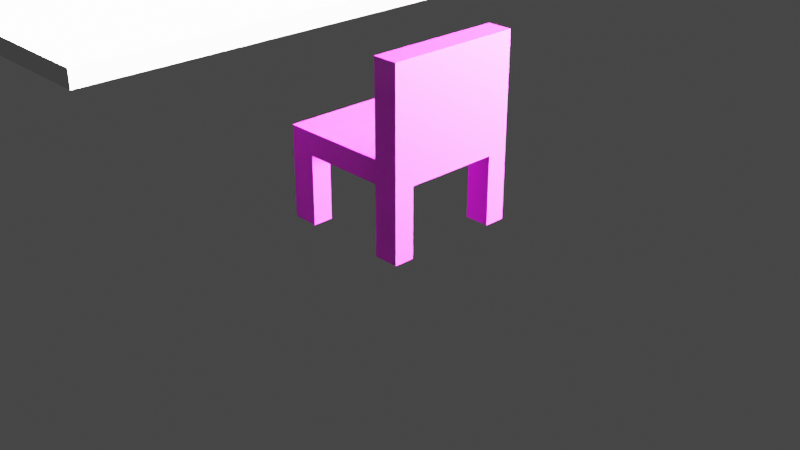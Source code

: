 # Source: chair2.blend  (saved by Blender 2.83.19; exported with 4.5.12 LTS)
import bpy
from mathutils import Matrix  # noqa: F401  (used for matrix-valued properties, if any)

bpy.ops.wm.read_factory_settings(use_empty=True)
scene = bpy.context.scene
scene.name = 'Scene'

# ---- collections
col_collection = bpy.data.collections.new('Collection'); scene.collection.children.link(col_collection)

# ---- images (referenced by path relative to the original .blend; pixels are not part of the script)
import os
ASSET_DIR = os.environ.get("B2B_ASSET_DIR", "")  # directory of the original .blend (textures are referenced by path, not embedded)
HERE = os.path.dirname(os.path.abspath(__file__))  # packed textures are extracted next to this script under _unpacked/

def load_image(name, relpath, width, height, colorspace="sRGB"):
    """Load a texture the original file referenced (path relative to the .blend, or extracted next to this script)."""
    p = next((c for c in (os.path.join(HERE, relpath), os.path.join(ASSET_DIR, relpath)) if relpath and os.path.exists(c)), "")
    if p:
        img = bpy.data.images.load(p, check_existing=True)
        img.name = name
    else:  # same state as the original file: an image datablock whose file is absent (Cycles renders it pink)
        img = bpy.data.images.new(name, width, height)
        img.source = "FILE"
        img.filepath = "//" + (relpath or name)
    img.colorspace_settings.name = colorspace
    return img
img_floor_png = load_image('floor.png', 'floor.png', 1024, 1024, 'sRGB')

# ---- materials (node trees are filled in below, after node groups)
mat_material = bpy.data.materials.new('Material')
mat_material.alpha_threshold = 0.0
mat_material.use_transparent_shadow = False
mat_material.line_color = (0.0, 0.0, 0.0, 1.0)

# ---- material node trees
mat_material.use_nodes = True; mat_material.node_tree.nodes.clear()
_N = mat_material.node_tree.nodes; _L = mat_material.node_tree.links
n0 = _N.new('ShaderNodeOutputMaterial'); n0.name = 'Material Output'; n0.location = (300, 300)
n1 = _N.new('ShaderNodeBsdfPrincipled'); n1.name = 'Principled BSDF'; n1.location = (10, 300)
n1.distribution = 'GGX'
n1.subsurface_method = 'BURLEY'
n1.inputs[2].default_value = 0.4
n1.inputs[3].default_value = 1.45
n1.inputs[27].default_value = (0.004896, 0.004896, 0.004896, 1.0)
n1.inputs[28].default_value = 1.0
n2 = _N.new('ShaderNodeTexImage'); n2.name = 'Image Texture'; n2.location = (-280, 280)
n2.image = img_floor_png
_L.new(n1.outputs[0], n0.inputs[0])
_L.new(n2.outputs[0], n1.inputs[0])
n0.is_active_output = True

# ---- world
world_world = bpy.data.worlds.new('World'); scene.world = world_world
world_world.use_nodes = True; world_world.node_tree.nodes.clear()
_N = world_world.node_tree.nodes; _L = world_world.node_tree.links
n0 = _N.new('ShaderNodeOutputWorld'); n0.name = 'World Output'; n0.location = (300, 300)
n1 = _N.new('ShaderNodeBackground'); n1.name = 'Background'; n1.location = (10, 300)
n1.inputs[0].default_value = (0.05088, 0.05088, 0.05088, 1.0)
_L.new(n1.outputs[0], n0.inputs[0])
n0.is_active_output = True
world_world.color = (0.05088, 0.05088, 0.05088)
world_world.use_sun_shadow = False
world_world.sun_shadow_jitter_overblur = 0.0

# ---- cameras
cam_camera = bpy.data.cameras.new('Camera')
cam_camera.clip_end = 100.0
cam_camera.ortho_scale = 7.314

# ---- lights
light_light = bpy.data.lights.new('Light', 'SUN')
light_light.transmission_factor = 0.0
light_light.angle = 0.1993
light_light.energy = 1000.0
light_light.shadow_soft_size = 0.1
light_light.shadow_cascade_max_distance = 1000.0
light_spot = bpy.data.lights.new('Spot', 'SPOT')
light_spot.transmission_factor = 0.0
light_spot.shadow_soft_size = 0.0762
light_spot.shadow_maximum_resolution = 0.006
light_spot.use_absolute_resolution = True

# ---- meshes
me_chair = bpy.data.meshes.new('Chair')
me_chair.from_pydata([(0.2286, 0.2286, 0.3142), (0.2286, 0.2286, 0.238), (0.2286, -0.2286, 0.3142), (0.2286, -0.2286, 0.238), (-0.2286, 0.2286, 0.3142), (-0.2286, 0.2286, 0.238), (-0.2286, -0.2286, 0.3142), (-0.2286, -0.2286, 0.238), (-0.2286, 0.1573, 0.238), (0.2286, 0.1573, 0.3142), (-0.2286, 0.1573, 0.3142), (0.2286, 0.1573, 0.238), (-0.2286, -0.1606, 0.238), (0.2286, -0.1606, 0.3142), (-0.2286, -0.1606, 0.3142), (0.2286, -0.1606, 0.238), (0.1442, 0.2286, 0.238), (0.1442, -0.2286, 0.3142), (0.1442, -0.2286, 0.238), (0.1442, 0.2286, 0.3142), (0.1442, 0.1573, 0.238), (0.1442, 0.1573, 0.3142), (0.1442, -0.1606, 0.238), (0.1442, -0.1606, 0.3142), (-0.1392, 0.2286, 0.238), (-0.1392, -0.2286, 0.3142), (-0.1392, 0.1573, 0.238), (-0.1392, -0.1606, 0.238), (-0.1392, -0.2286, 0.238), (-0.1392, 0.2286, 0.3142), (-0.1392, 0.1573, 0.3142), (-0.1392, -0.1606, 0.3142), (0.2286, -0.1606, 0.6181), (0.2286, -0.2286, 0.6181), (0.1442, 0.2286, 0.6181), (0.2286, 0.2286, 0.6181), (0.2286, 0.1573, 0.6181), (0.1442, 0.1573, 0.6181), (0.1442, -0.1606, 0.6181), (0.1442, -0.2286, 0.6181), (-0.2286, -0.1606, 0.005242), (-0.2286, -0.2286, 0.005242), (-0.1392, 0.2286, 0.005242), (-0.2286, 0.2286, 0.005242), (0.1442, -0.2286, 0.005242), (0.2286, -0.2286, 0.005242), (0.2286, 0.1573, 0.005242), (0.2286, 0.2286, 0.005242), (-0.2286, 0.1573, 0.005242), (-0.1392, 0.1573, 0.005242), (0.2286, -0.1606, 0.005242), (-0.1392, -0.1606, 0.005242), (0.1442, 0.2286, 0.005242), (0.1442, 0.1573, 0.005242), (0.1442, -0.1606, 0.005242), (-0.1392, -0.2286, 0.005242)], [], [(31, 14, 6, 25), (28, 25, 6, 7), (8, 10, 4, 5), (15, 3, 45, 50), (15, 13, 2, 3), (16, 19, 0, 1), (1, 0, 9, 11), (3, 18, 44, 45), (12, 14, 10, 8), (29, 4, 10, 30), (7, 6, 14, 12), (11, 9, 13, 15), (20, 11, 15, 22), (30, 10, 14, 31), (23, 17, 39, 38), (26, 20, 22, 27), (21, 23, 38, 37), (24, 16, 20, 26), (24, 29, 19, 16), (27, 22, 18, 28), (3, 2, 17, 18), (19, 21, 37, 34), (27, 28, 55, 51), (5, 4, 29, 24), (7, 12, 40, 41), (8, 26, 27, 12), (21, 30, 31, 23), (19, 29, 30, 21), (18, 17, 25, 28), (23, 31, 25, 17), (36, 37, 38, 32), (35, 34, 37, 36), (32, 38, 39, 33), (0, 19, 34, 35), (13, 9, 36, 32), (9, 0, 35, 36), (17, 2, 33, 39), (2, 13, 32, 33), (54, 50, 45, 44), (52, 47, 46, 53), (40, 51, 55, 41), (43, 42, 49, 48), (5, 24, 42, 43), (20, 16, 52, 53), (24, 26, 49, 42), (26, 8, 48, 49), (11, 20, 53, 46), (28, 7, 41, 55), (1, 11, 46, 47), (12, 27, 51, 40), (18, 22, 54, 44), (22, 15, 50, 54), (8, 5, 43, 48), (16, 1, 47, 52)])
_uv = me_chair.uv_layers.new(name='UVMap')
_uv.uv.foreach_set('vector', [0.8261, 0.7128, 0.875, 0.7128, 0.875, 0.75, 0.8261, 0.75, 0.375, 0.9511, 0.625, 0.9511, 0.625, 1.0, 0.375, 1.0, 0.375, 0.211, 0.625, 0.211, 0.625, 0.25, 0.375, 0.25, 0.375, 0.7128, 0.375, 0.75, 0.375, 0.75, 0.375, 0.7128, 0.375, 0.7128, 0.625, 0.7128, 0.625, 0.75, 0.375, 0.75, 0.375, 0.4539, 0.625, 0.4539, 0.625, 0.5, 0.375, 0.5, 0.375, 0.5, 0.625, 0.5, 0.625, 0.539, 0.375, 0.539, 0.375, 0.75, 0.375, 0.7961, 0.375, 0.7961, 0.375, 0.75, 0.375, 0.03717, 0.625, 0.03717, 0.625, 0.211, 0.375, 0.211, 0.8261, 0.5, 0.875, 0.5, 0.875, 0.539, 0.8261, 0.539, 0.375, 0.0, 0.625, 0.0, 0.625, 0.03717, 0.375, 0.03717, 0.375, 0.539, 0.625, 0.539, 0.625, 0.7128, 0.375, 0.7128, 0.3289, 0.539, 0.375, 0.539, 0.375, 0.7128, 0.3289, 0.7128, 0.8261, 0.539, 0.875, 0.539, 0.875, 0.7128, 0.8261, 0.7128, 0.6711, 0.7128, 0.6711, 0.75, 0.6711, 0.75, 0.6711, 0.7128, 0.1739, 0.539, 0.3289, 0.539, 0.3289, 0.7128, 0.1739, 0.7128, 0.7507, 0.5681, 0.7491, 0.6874, 0.6709, 0.6874, 0.6725, 0.5681, 0.1739, 0.5, 0.3289, 0.5, 0.3289, 0.539, 0.1739, 0.539, 0.375, 0.2989, 0.625, 0.2989, 0.625, 0.4539, 0.375, 0.4539, 0.1739, 0.7128, 0.3289, 0.7128, 0.3289, 0.75, 0.1739, 0.75, 0.375, 0.75, 0.625, 0.75, 0.625, 0.7961, 0.375, 0.7961, 0.6711, 0.5, 0.6711, 0.539, 0.6711, 0.539, 0.6711, 0.5, 0.1739, 0.7128, 0.1739, 0.75, 0.1739, 0.75, 0.1739, 0.7128, 0.375, 0.25, 0.625, 0.25, 0.625, 0.2989, 0.375, 0.2989, 0.375, 0.0, 0.375, 0.03717, 0.375, 0.03717, 0.375, 0.0, 0.125, 0.539, 0.1739, 0.539, 0.1739, 0.7128, 0.125, 0.7128, 0.6711, 0.539, 0.8261, 0.539, 0.8261, 0.7128, 0.6711, 0.7128, 0.6711, 0.5, 0.8261, 0.5, 0.8261, 0.539, 0.6711, 0.539, 0.375, 0.7961, 0.625, 0.7961, 0.625, 0.9511, 0.375, 0.9511, 0.6711, 0.7128, 0.8261, 0.7128, 0.8261, 0.75, 0.6711, 0.75, 0.625, 0.539, 0.6711, 0.539, 0.6711, 0.7128, 0.625, 0.7128, 0.625, 0.5, 0.6711, 0.5, 0.6711, 0.539, 0.625, 0.539, 0.625, 0.7128, 0.6711, 0.7128, 0.6711, 0.75, 0.625, 0.75, 0.625, 0.5, 0.625, 0.4539, 0.625, 0.4539, 0.625, 0.5, 0.7863, 0.6787, 0.7878, 0.5684, 0.625, 0.5668, 0.6234, 0.6787, 0.6102, 0.539, 0.6078, 0.5, 0.625, 0.5, 0.6275, 0.539, 0.625, 0.7961, 0.625, 0.75, 0.625, 0.75, 0.625, 0.7961, 0.625, 0.75, 0.6244, 0.7128, 0.5826, 0.7128, 0.5807, 0.75, 0.3289, 0.7128, 0.375, 0.7128, 0.375, 0.75, 0.3289, 0.75, 0.3289, 0.5, 0.375, 0.5, 0.375, 0.539, 0.3289, 0.539, 0.125, 0.7128, 0.1739, 0.7128, 0.1739, 0.75, 0.125, 0.75, 0.125, 0.5, 0.1739, 0.5, 0.1739, 0.539, 0.125, 0.539, 0.375, 0.25, 0.375, 0.2989, 0.375, 0.2989, 0.375, 0.25, 0.3289, 0.539, 0.3289, 0.5, 0.3289, 0.5, 0.3289, 0.539, 0.1739, 0.5, 0.1739, 0.539, 0.1739, 0.539, 0.1739, 0.5, 0.1739, 0.539, 0.125, 0.539, 0.125, 0.539, 0.1739, 0.539, 0.375, 0.539, 0.3289, 0.539, 0.3289, 0.539, 0.375, 0.539, 0.375, 0.9511, 0.375, 1.0, 0.375, 1.0, 0.375, 0.9511, 0.375, 0.5, 0.375, 0.539, 0.375, 0.539, 0.375, 0.5, 0.125, 0.7128, 0.1739, 0.7128, 0.1739, 0.7128, 0.125, 0.7128, 0.3289, 0.75, 0.3289, 0.7128, 0.3289, 0.7128, 0.3289, 0.75, 0.3289, 0.7128, 0.375, 0.7128, 0.375, 0.7128, 0.3289, 0.7128, 0.375, 0.211, 0.375, 0.25, 0.375, 0.25, 0.375, 0.211, 0.375, 0.4539, 0.375, 0.5, 0.375, 0.5, 0.375, 0.4539])
me_chair.materials.append(mat_material)
me_chair.use_remesh_preserve_volume = False
me_chair.use_remesh_preserve_attributes = False
me_chair.use_mirror_vertex_groups = False
me_chair.update()
me_cube = bpy.data.meshes.new('Cube')
me_cube.from_pydata([(-0.3048, -0.3048, -0.3048), (-0.3048, -0.3048, 0.3048), (-0.3048, 0.3048, -0.3048), (-0.3048, 0.3048, 0.3048), (0.3048, -0.3048, -0.3048), (0.3048, -0.3048, 0.3048), (0.3048, 0.3048, -0.3048), (0.3048, 0.3048, 0.3048)], [], [(0, 1, 3, 2), (2, 3, 7, 6), (6, 7, 5, 4), (4, 5, 1, 0), (2, 6, 4, 0), (7, 3, 1, 5)])
_uv = me_cube.uv_layers.new(name='UVMap')
_uv.uv.foreach_set('vector', [0.375, 0.0, 0.625, 0.0, 0.625, 0.25, 0.375, 0.25, 0.375, 0.25, 0.625, 0.25, 0.625, 0.5, 0.375, 0.5, 0.375, 0.5, 0.625, 0.5, 0.625, 0.75, 0.375, 0.75, 0.375, 0.75, 0.625, 0.75, 0.625, 1.0, 0.375, 1.0, 0.125, 0.5, 0.375, 0.5, 0.375, 0.75, 0.125, 0.75, 0.625, 0.5, 0.875, 0.5, 0.875, 0.75, 0.625, 0.75])
me_cube.use_remesh_fix_poles = True
me_cube.use_remesh_preserve_attributes = False
me_cube.use_mirror_vertex_groups = False
me_cube.update()
arm_armature = bpy.data.armatures.new('Armature')  # bones are not reproduced

# ---- objects
ob_chair = bpy.data.objects.new('Chair', me_chair)
ob_sun = bpy.data.objects.new('Sun', light_light)
ob_camera = bpy.data.objects.new('Camera', cam_camera)
ob_table = bpy.data.objects.new('Table', me_cube)
ob_overhead = bpy.data.objects.new('Overhead', light_spot)
ob_suncontroller = bpy.data.objects.new('SunController', arm_armature)

# ---- transforms, parenting, visibility, modifiers, constraints
ob_chair.location = (0.0, 0.0, 0.0)
ob_chair.scale = (3.211, 3.211, 3.211)
ob_chair.lock_rotations_4d = False
ob_chair.empty_display_type = 'ARROWS'
ob_chair.lineart.crease_threshold = 0.0
ob_sun.parent = ob_suncontroller
ob_sun.location = (16.84, 5.374, 21.75)
ob_sun.rotation_euler = (1.505, 0.9572, 3.058)
ob_sun.lock_rotations_4d = False
ob_sun.empty_display_type = 'ARROWS'
ob_sun.color = (0.0, 0.0, 0.0, 0.0)
ob_sun.lineart.crease_threshold = 0.0
ob_camera.location = (7.359, -6.926, 4.958)
ob_camera.rotation_euler = (1.109, 0.0, 0.8149)
ob_camera.lock_rotations_4d = False
ob_camera.empty_display_type = 'ARROWS'
ob_camera.color = (0.0, 0.0, 0.0, 0.0)
ob_camera.display_type = 'WIRE'
ob_camera.lineart.crease_threshold = 0.0
ob_table.location = (-2.857, 0.0, 1.799)
ob_table.scale = (5.146, 8.918, 0.3302)
ob_table.lineart.crease_threshold = 0.0
ob_overhead.location = (-2.877, 0.0, 6.435)
ob_overhead.lineart.crease_threshold = 0.0
ob_suncontroller.location = (0.0, 0.0, 0.0)
ob_suncontroller.lineart.crease_threshold = 0.0

# ---- collection membership
col_collection.objects.link(ob_chair)
col_collection.objects.link(ob_sun)
col_collection.objects.link(ob_camera)
col_collection.objects.link(ob_table)
col_collection.objects.link(ob_overhead)
col_collection.objects.link(ob_suncontroller)

# ---- scene / render settings (as saved in the file)
scene.camera = ob_camera
scene.frame_start = 1; scene.frame_end = 250; scene.frame_set(1)
scene.render.engine = 'BLENDER_EEVEE_NEXT'
scene.cycles.use_denoising = False
scene.cycles.samples = 128
scene.cycles.sampling_pattern = 'TABULATED_SOBOL'
scene.cycles.use_adaptive_sampling = False
scene.cycles.use_light_tree = False
scene.view_settings.view_transform = 'Filmic'
bpy.context.view_layer.update()
